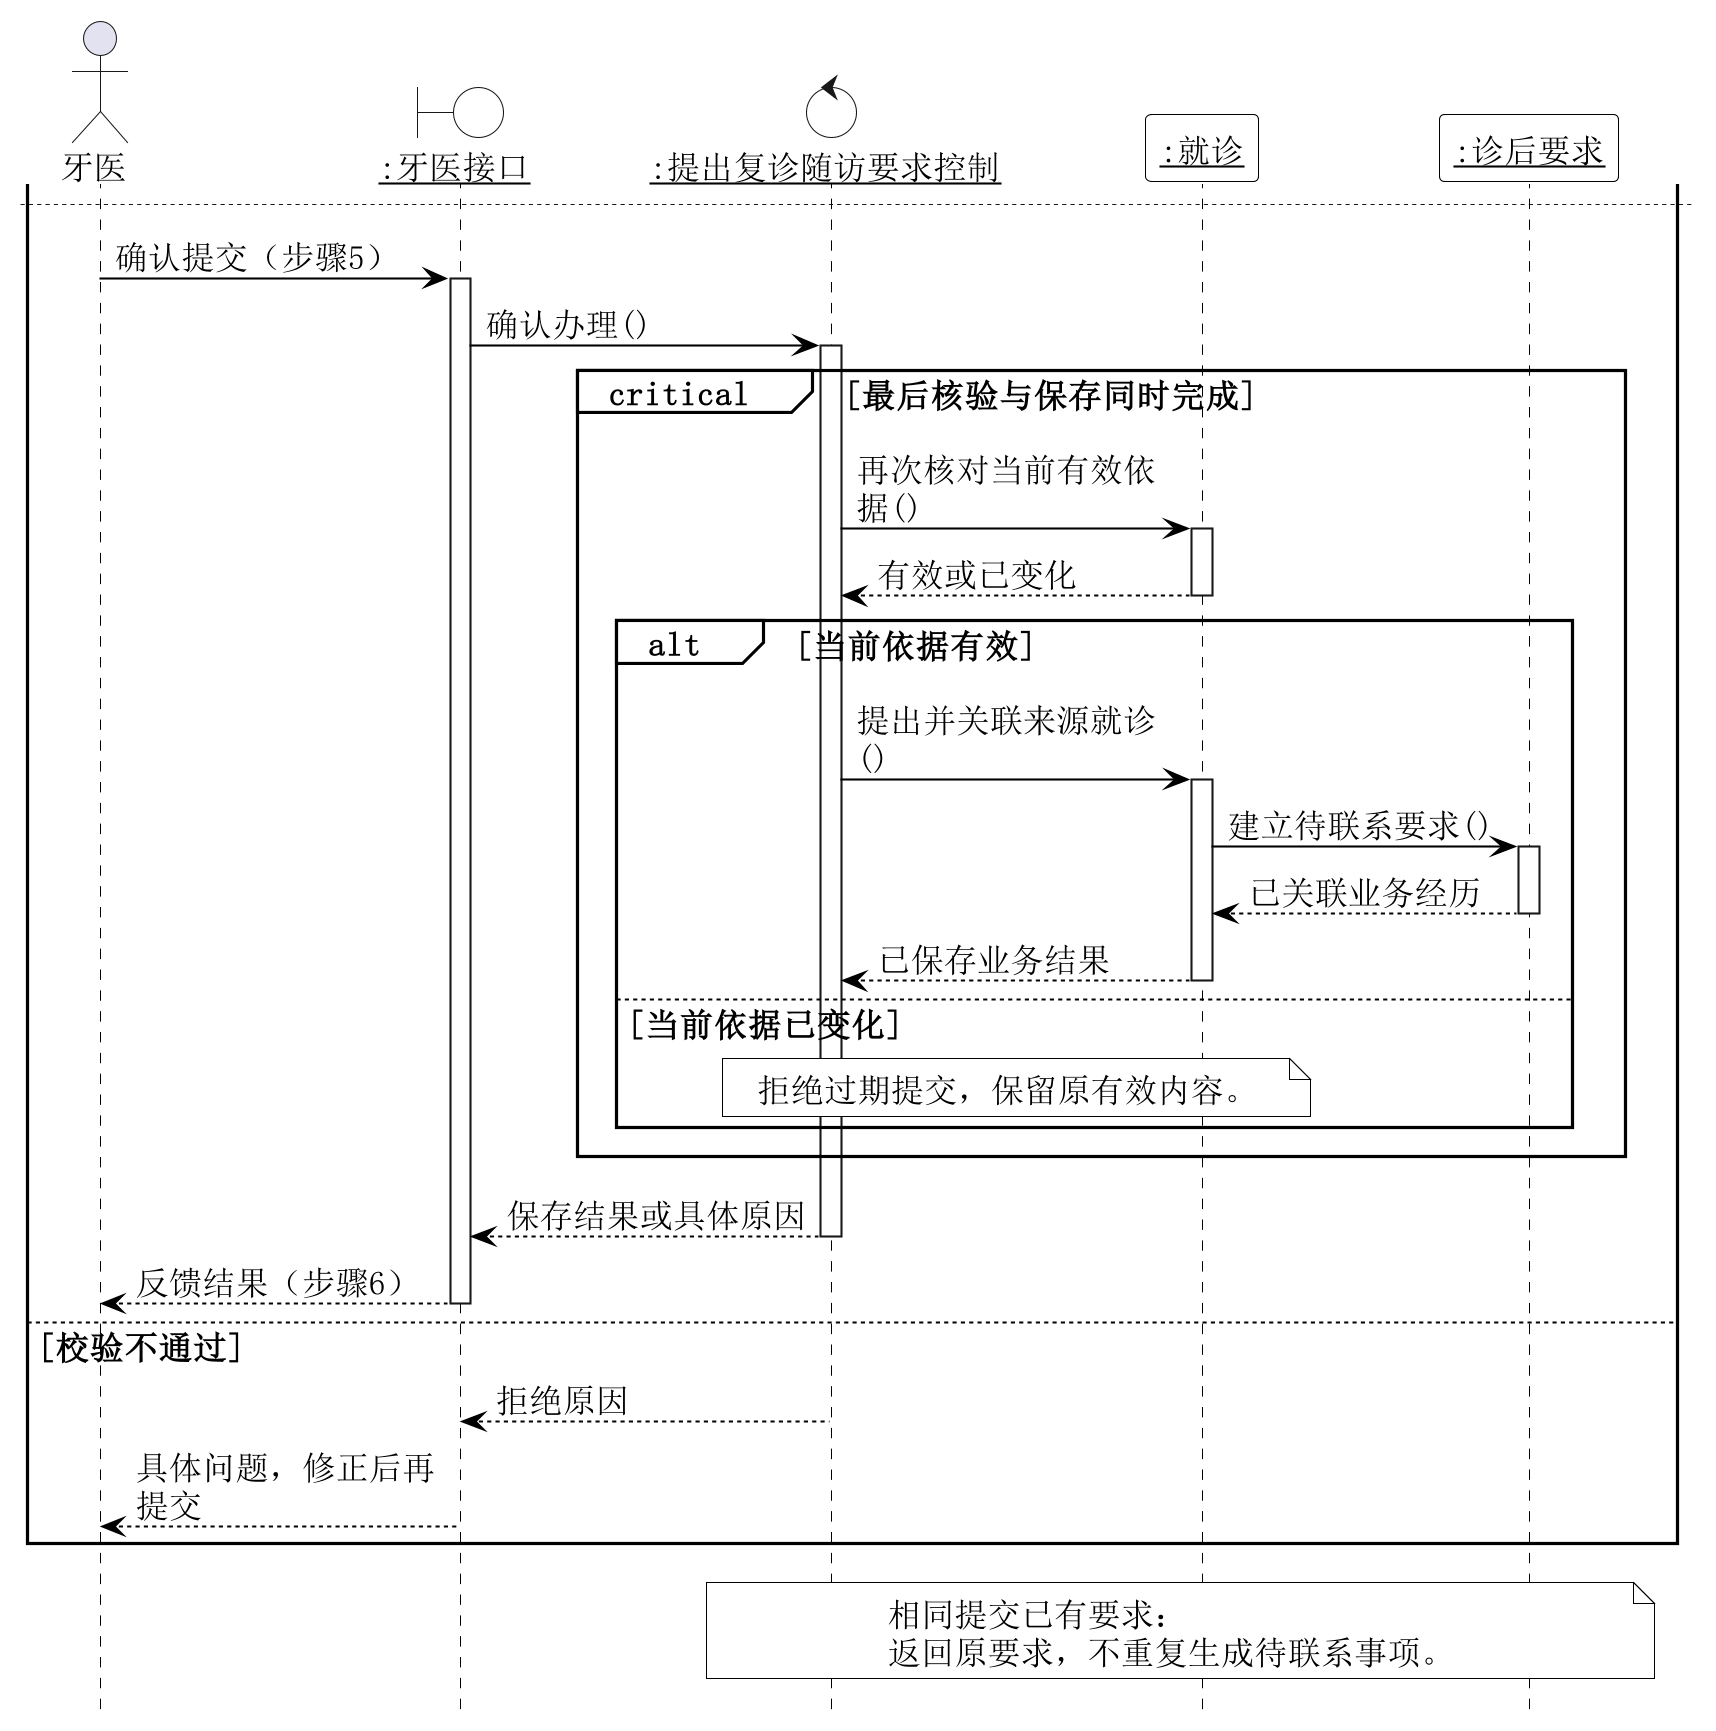

The diagram above was rendered by PlantUML. Its source (embedded in the PNG):
@startuml
hide footbox
skinparam backgroundColor white
skinparam shadowing false
skinparam defaultFontName SimSun
skinparam defaultFontSize 16
skinparam dpi 200
skinparam maxMessageSize 150
skinparam sequence {
 ArrowColor black
 ArrowFontSize 16
 LifeLineBorderColor black
 LifeLineBackgroundColor white
 ParticipantBorderColor black
 ParticipantBackgroundColor white
 GroupBorderColor black
 GroupBackgroundColor white
 ParticipantFontSize 16
}
skinparam NoteBackgroundColor white
skinparam NoteBorderColor black
actor "牙医" as A
boundary "<u>:牙医接口</u>" as B #white
control "<u>:提出复诊随访要求控制</u>" as K #white
participant "<u>:就诊</u>" as E
participant "<u>:诊后要求</u>" as E2
A -> B : 请求提出诊后要求（步骤1）
activate B
B -> K : 取得办理依据()
activate K
K -> E : 提供来源病历及已有要求()
activate E
E --> K : 来源患者、病历及诊后要求
deactivate E
K --> B : 当前办理依据
deactivate K
B --> A : 反馈内容（步骤2）
deactivate B
A -> B : 提交来源、目的、目标日期及负责前台（步骤3）
activate B
B -> K : 校验办理内容()
activate K
K -> E : 核对本人及已签署病历()
activate E
E --> K : 业务条件判断
deactivate E
K -> E2 : 校验目的、日期及负责前台()
activate E2
E2 --> K : 关联依据及校验结果
deactivate E2
alt 来源已签署，患者及负责人员一致
 K --> B : 可确认内容
 deactivate K
 B --> A : 反馈核对内容（步骤4）
 deactivate B
newpage
 A -> B : 确认提交（步骤5）
 activate B
 B -> K : 确认办理()
 activate K
 critical 最后核验与保存同时完成
  K -> E : 再次核对当前有效依据()
  activate E
  E --> K : 有效或已变化
  deactivate E
  alt 当前依据有效
   K -> E : 提出并关联来源就诊()
   activate E
   E -> E2 : 建立待联系要求()
   activate E2
   E2 --> E : 已关联业务经历
   deactivate E2
   E --> K : 已保存业务结果
   deactivate E
  else 当前依据已变化
   note over K,E : 拒绝过期提交，保留原有效内容。
  end
 end
 K --> B : 保存结果或具体原因
 deactivate K
 B --> A : 反馈结果（步骤6）
 deactivate B
else 校验不通过
 K --> B : 拒绝原因
 deactivate K
 B --> A : 具体问题，修正后再提交
 deactivate B
end
note over K,E2 : 相同提交已有要求：\n返回原要求，不重复生成待联系事项。

@enduml